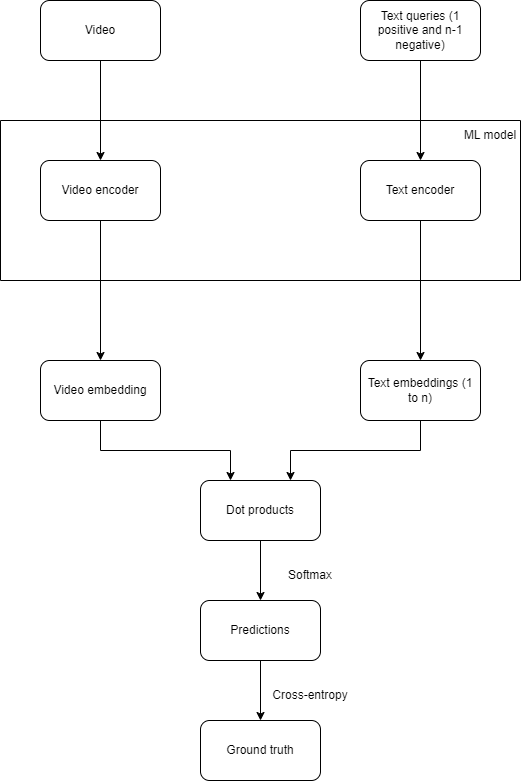

The diagram above was exported from draw.io. Its source (the exported page's mxGraphModel, read from the mxfile embedded in the PNG):
<mxGraphModel dx="882" dy="578" grid="1" gridSize="10" guides="1" tooltips="1" connect="1" arrows="1" fold="1" page="1" pageScale="1" pageWidth="850" pageHeight="1100" math="0" shadow="0">
  <root>
    <mxCell id="0" />
    <mxCell id="1" parent="0" />
    <mxCell id="lmU6K4gp_w76DyAgyafw-14" style="edgeStyle=orthogonalEdgeStyle;rounded=0;orthogonalLoop=1;jettySize=auto;html=1;exitX=0.5;exitY=1;exitDx=0;exitDy=0;entryX=0.5;entryY=0;entryDx=0;entryDy=0;" edge="1" parent="1" source="lmU6K4gp_w76DyAgyafw-1" target="lmU6K4gp_w76DyAgyafw-9">
      <mxGeometry relative="1" as="geometry" />
    </mxCell>
    <mxCell id="lmU6K4gp_w76DyAgyafw-1" value="Video" style="rounded=1;whiteSpace=wrap;html=1;" vertex="1" parent="1">
      <mxGeometry x="80" y="40" width="120" height="60" as="geometry" />
    </mxCell>
    <mxCell id="lmU6K4gp_w76DyAgyafw-15" style="edgeStyle=orthogonalEdgeStyle;rounded=0;orthogonalLoop=1;jettySize=auto;html=1;exitX=0.5;exitY=1;exitDx=0;exitDy=0;entryX=0.5;entryY=0;entryDx=0;entryDy=0;" edge="1" parent="1" source="lmU6K4gp_w76DyAgyafw-2" target="lmU6K4gp_w76DyAgyafw-10">
      <mxGeometry relative="1" as="geometry" />
    </mxCell>
    <mxCell id="lmU6K4gp_w76DyAgyafw-2" value="Text queries (1 positive and n-1 negative)" style="rounded=1;whiteSpace=wrap;html=1;" vertex="1" parent="1">
      <mxGeometry x="400" y="40" width="120" height="60" as="geometry" />
    </mxCell>
    <mxCell id="lmU6K4gp_w76DyAgyafw-3" value="" style="swimlane;startSize=0;" vertex="1" parent="1">
      <mxGeometry x="40" y="160" width="520" height="160" as="geometry" />
    </mxCell>
    <mxCell id="lmU6K4gp_w76DyAgyafw-9" value="Video encoder" style="rounded=1;whiteSpace=wrap;html=1;" vertex="1" parent="lmU6K4gp_w76DyAgyafw-3">
      <mxGeometry x="40" y="40" width="120" height="60" as="geometry" />
    </mxCell>
    <mxCell id="lmU6K4gp_w76DyAgyafw-10" value="Text encoder" style="rounded=1;whiteSpace=wrap;html=1;" vertex="1" parent="lmU6K4gp_w76DyAgyafw-3">
      <mxGeometry x="360" y="40" width="120" height="60" as="geometry" />
    </mxCell>
    <mxCell id="lmU6K4gp_w76DyAgyafw-11" value="ML model" style="text;html=1;strokeColor=none;fillColor=none;align=center;verticalAlign=middle;whiteSpace=wrap;rounded=0;" vertex="1" parent="lmU6K4gp_w76DyAgyafw-3">
      <mxGeometry x="460" width="60" height="30" as="geometry" />
    </mxCell>
    <mxCell id="lmU6K4gp_w76DyAgyafw-18" style="edgeStyle=orthogonalEdgeStyle;rounded=0;orthogonalLoop=1;jettySize=auto;html=1;exitX=0.5;exitY=1;exitDx=0;exitDy=0;entryX=0.25;entryY=0;entryDx=0;entryDy=0;" edge="1" parent="1" source="lmU6K4gp_w76DyAgyafw-4" target="lmU6K4gp_w76DyAgyafw-6">
      <mxGeometry relative="1" as="geometry" />
    </mxCell>
    <mxCell id="lmU6K4gp_w76DyAgyafw-4" value="Video embedding" style="rounded=1;whiteSpace=wrap;html=1;" vertex="1" parent="1">
      <mxGeometry x="80" y="400" width="120" height="60" as="geometry" />
    </mxCell>
    <mxCell id="lmU6K4gp_w76DyAgyafw-19" style="edgeStyle=orthogonalEdgeStyle;rounded=0;orthogonalLoop=1;jettySize=auto;html=1;exitX=0.5;exitY=1;exitDx=0;exitDy=0;entryX=0.75;entryY=0;entryDx=0;entryDy=0;" edge="1" parent="1" source="lmU6K4gp_w76DyAgyafw-5" target="lmU6K4gp_w76DyAgyafw-6">
      <mxGeometry relative="1" as="geometry" />
    </mxCell>
    <mxCell id="lmU6K4gp_w76DyAgyafw-5" value="Text embeddings (1 to n)" style="rounded=1;whiteSpace=wrap;html=1;" vertex="1" parent="1">
      <mxGeometry x="400" y="400" width="120" height="60" as="geometry" />
    </mxCell>
    <mxCell id="lmU6K4gp_w76DyAgyafw-20" style="edgeStyle=orthogonalEdgeStyle;rounded=0;orthogonalLoop=1;jettySize=auto;html=1;exitX=0.5;exitY=1;exitDx=0;exitDy=0;entryX=0.5;entryY=0;entryDx=0;entryDy=0;" edge="1" parent="1" source="lmU6K4gp_w76DyAgyafw-6" target="lmU6K4gp_w76DyAgyafw-7">
      <mxGeometry relative="1" as="geometry" />
    </mxCell>
    <mxCell id="lmU6K4gp_w76DyAgyafw-6" value="Dot products" style="rounded=1;whiteSpace=wrap;html=1;" vertex="1" parent="1">
      <mxGeometry x="240" y="520" width="120" height="60" as="geometry" />
    </mxCell>
    <mxCell id="lmU6K4gp_w76DyAgyafw-21" style="edgeStyle=orthogonalEdgeStyle;rounded=0;orthogonalLoop=1;jettySize=auto;html=1;exitX=0.5;exitY=1;exitDx=0;exitDy=0;entryX=0.5;entryY=0;entryDx=0;entryDy=0;" edge="1" parent="1" source="lmU6K4gp_w76DyAgyafw-7" target="lmU6K4gp_w76DyAgyafw-8">
      <mxGeometry relative="1" as="geometry" />
    </mxCell>
    <mxCell id="lmU6K4gp_w76DyAgyafw-7" value="Predictions" style="rounded=1;whiteSpace=wrap;html=1;" vertex="1" parent="1">
      <mxGeometry x="240" y="640" width="120" height="60" as="geometry" />
    </mxCell>
    <mxCell id="lmU6K4gp_w76DyAgyafw-8" value="Ground truth" style="rounded=1;whiteSpace=wrap;html=1;" vertex="1" parent="1">
      <mxGeometry x="240" y="760" width="120" height="60" as="geometry" />
    </mxCell>
    <mxCell id="lmU6K4gp_w76DyAgyafw-16" style="edgeStyle=orthogonalEdgeStyle;rounded=0;orthogonalLoop=1;jettySize=auto;html=1;exitX=0.5;exitY=1;exitDx=0;exitDy=0;entryX=0.5;entryY=0;entryDx=0;entryDy=0;" edge="1" parent="1" source="lmU6K4gp_w76DyAgyafw-9" target="lmU6K4gp_w76DyAgyafw-4">
      <mxGeometry relative="1" as="geometry" />
    </mxCell>
    <mxCell id="lmU6K4gp_w76DyAgyafw-17" style="edgeStyle=orthogonalEdgeStyle;rounded=0;orthogonalLoop=1;jettySize=auto;html=1;exitX=0.5;exitY=1;exitDx=0;exitDy=0;entryX=0.5;entryY=0;entryDx=0;entryDy=0;" edge="1" parent="1" source="lmU6K4gp_w76DyAgyafw-10" target="lmU6K4gp_w76DyAgyafw-5">
      <mxGeometry relative="1" as="geometry" />
    </mxCell>
    <mxCell id="lmU6K4gp_w76DyAgyafw-22" value="Softmax" style="text;html=1;strokeColor=none;fillColor=none;align=center;verticalAlign=middle;whiteSpace=wrap;rounded=0;" vertex="1" parent="1">
      <mxGeometry x="300" y="600" width="100" height="30" as="geometry" />
    </mxCell>
    <mxCell id="lmU6K4gp_w76DyAgyafw-23" value="Cross-entropy" style="text;html=1;strokeColor=none;fillColor=none;align=center;verticalAlign=middle;whiteSpace=wrap;rounded=0;" vertex="1" parent="1">
      <mxGeometry x="300" y="720" width="100" height="30" as="geometry" />
    </mxCell>
  </root>
</mxGraphModel>